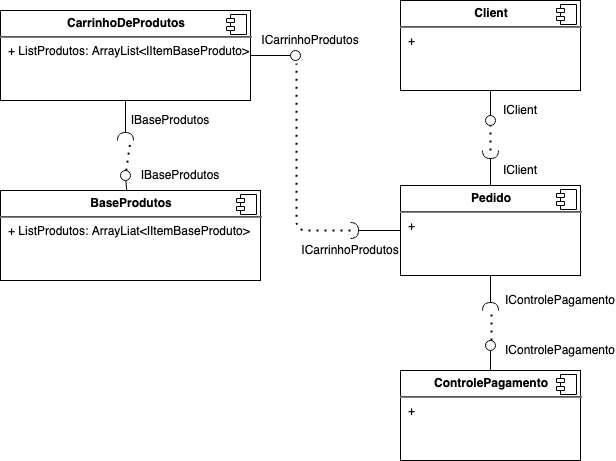

The diagram above was exported from draw.io. Its source (the exported page's mxGraphModel, read from the mxfile embedded in the PNG):
<mxGraphModel dx="1773" dy="505" grid="1" gridSize="10" guides="1" tooltips="1" connect="1" arrows="1" fold="1" page="1" pageScale="1" pageWidth="827" pageHeight="1169" math="0" shadow="0">
  <root>
    <mxCell id="0" />
    <mxCell id="1" parent="0" />
    <mxCell id="2" value="&lt;p style=&quot;margin: 0px ; margin-top: 6px ; text-align: center&quot;&gt;&lt;b&gt;CarrinhoDeProdutos&lt;/b&gt;&lt;/p&gt;&lt;hr&gt;&lt;p style=&quot;margin: 0px ; margin-left: 8px&quot;&gt;+ ListProdutos: ArrayList&amp;lt;IItemBaseProduto&amp;gt;&lt;/p&gt;" style="align=left;overflow=fill;html=1;dropTarget=0;" vertex="1" parent="1">
      <mxGeometry x="70" y="170" width="250" height="90" as="geometry" />
    </mxCell>
    <mxCell id="3" value="" style="shape=component;jettyWidth=8;jettyHeight=4;" vertex="1" parent="2">
      <mxGeometry x="1" width="20" height="20" relative="1" as="geometry">
        <mxPoint x="-24" y="4" as="offset" />
      </mxGeometry>
    </mxCell>
    <mxCell id="4" value="" style="rounded=0;orthogonalLoop=1;jettySize=auto;html=1;endArrow=none;endFill=0;" edge="1" target="2" parent="1">
      <mxGeometry relative="1" as="geometry">
        <mxPoint x="360" y="215" as="sourcePoint" />
        <mxPoint x="249" y="215" as="targetPoint" />
      </mxGeometry>
    </mxCell>
    <mxCell id="5" value="" style="rounded=0;orthogonalLoop=1;jettySize=auto;html=1;endArrow=halfCircle;endFill=0;endSize=6;strokeWidth=1;" edge="1" source="2" parent="1">
      <mxGeometry relative="1" as="geometry">
        <mxPoint x="430" y="265" as="sourcePoint" />
        <mxPoint x="195" y="300" as="targetPoint" />
      </mxGeometry>
    </mxCell>
    <mxCell id="6" value="" style="ellipse;whiteSpace=wrap;html=1;fontFamily=Helvetica;fontSize=12;fontColor=#000000;align=center;strokeColor=#000000;fillColor=#ffffff;points=[];aspect=fixed;resizable=0;" vertex="1" parent="1">
      <mxGeometry x="360" y="210" width="10" height="10" as="geometry" />
    </mxCell>
    <mxCell id="7" value="ICarrinhoProdutos" style="text;html=1;strokeColor=none;fillColor=none;align=center;verticalAlign=middle;whiteSpace=wrap;rounded=0;" vertex="1" parent="1">
      <mxGeometry x="360" y="190" width="40" height="20" as="geometry" />
    </mxCell>
    <mxCell id="8" value="&lt;p style=&quot;margin: 0px ; margin-top: 6px ; text-align: center&quot;&gt;&lt;b&gt;BaseProdutos&lt;/b&gt;&lt;/p&gt;&lt;hr&gt;&lt;p style=&quot;margin: 0px ; margin-left: 8px&quot;&gt;+ ListProdutos: ArrayLiat&amp;lt;IItemBaseProduto&amp;gt;&lt;/p&gt;&lt;p style=&quot;margin: 0px ; margin-left: 8px&quot;&gt;&lt;br&gt;&lt;/p&gt;" style="align=left;overflow=fill;html=1;dropTarget=0;" vertex="1" parent="1">
      <mxGeometry x="70" y="350" width="260" height="90" as="geometry" />
    </mxCell>
    <mxCell id="9" value="" style="shape=component;jettyWidth=8;jettyHeight=4;" vertex="1" parent="8">
      <mxGeometry x="1" width="20" height="20" relative="1" as="geometry">
        <mxPoint x="-24" y="4" as="offset" />
      </mxGeometry>
    </mxCell>
    <mxCell id="10" value="" style="rounded=0;orthogonalLoop=1;jettySize=auto;html=1;endArrow=none;endFill=0;" edge="1" source="11" target="8" parent="1">
      <mxGeometry relative="1" as="geometry">
        <mxPoint x="240" y="330" as="sourcePoint" />
        <mxPoint x="330" y="225" as="targetPoint" />
      </mxGeometry>
    </mxCell>
    <mxCell id="11" value="" style="ellipse;whiteSpace=wrap;html=1;fontFamily=Helvetica;fontSize=12;fontColor=#000000;align=center;strokeColor=#000000;fillColor=#ffffff;points=[];aspect=fixed;resizable=0;" vertex="1" parent="1">
      <mxGeometry x="190" y="330" width="10" height="10" as="geometry" />
    </mxCell>
    <mxCell id="12" value="IBaseProdutos" style="text;html=1;strokeColor=none;fillColor=none;align=center;verticalAlign=middle;whiteSpace=wrap;rounded=0;" vertex="1" parent="1">
      <mxGeometry x="230" y="325" width="40" height="20" as="geometry" />
    </mxCell>
    <mxCell id="13" value="IBaseProdutos" style="text;html=1;strokeColor=none;fillColor=none;align=center;verticalAlign=middle;whiteSpace=wrap;rounded=0;" vertex="1" parent="1">
      <mxGeometry x="220" y="270" width="40" height="20" as="geometry" />
    </mxCell>
    <mxCell id="14" value="" style="endArrow=none;dashed=1;html=1;dashPattern=1 3;strokeWidth=2;" edge="1" source="11" parent="1">
      <mxGeometry width="50" height="50" relative="1" as="geometry">
        <mxPoint x="380" y="290" as="sourcePoint" />
        <mxPoint x="200" y="300" as="targetPoint" />
      </mxGeometry>
    </mxCell>
    <mxCell id="15" value="&lt;p style=&quot;margin: 0px ; margin-top: 6px ; text-align: center&quot;&gt;&lt;b&gt;Client&lt;/b&gt;&lt;/p&gt;&lt;hr&gt;&lt;p style=&quot;margin: 0px ; margin-left: 8px&quot;&gt;+ &lt;br&gt;&lt;/p&gt;" style="align=left;overflow=fill;html=1;dropTarget=0;" vertex="1" parent="1">
      <mxGeometry x="470" y="160" width="180" height="90" as="geometry" />
    </mxCell>
    <mxCell id="16" value="" style="shape=component;jettyWidth=8;jettyHeight=4;" vertex="1" parent="15">
      <mxGeometry x="1" width="20" height="20" relative="1" as="geometry">
        <mxPoint x="-24" y="4" as="offset" />
      </mxGeometry>
    </mxCell>
    <mxCell id="17" value="&lt;p style=&quot;margin: 0px ; margin-top: 6px ; text-align: center&quot;&gt;&lt;b&gt;Pedido&lt;/b&gt;&lt;/p&gt;&lt;hr&gt;&lt;p style=&quot;margin: 0px ; margin-left: 8px&quot;&gt;+ &lt;br&gt;&lt;/p&gt;" style="align=left;overflow=fill;html=1;dropTarget=0;" vertex="1" parent="1">
      <mxGeometry x="470" y="345" width="180" height="90" as="geometry" />
    </mxCell>
    <mxCell id="18" value="" style="shape=component;jettyWidth=8;jettyHeight=4;" vertex="1" parent="17">
      <mxGeometry x="1" width="20" height="20" relative="1" as="geometry">
        <mxPoint x="-24" y="4" as="offset" />
      </mxGeometry>
    </mxCell>
    <mxCell id="19" value="&lt;p style=&quot;margin: 0px ; margin-top: 6px ; text-align: center&quot;&gt;&lt;b&gt;ControlePagamento&lt;/b&gt;&lt;/p&gt;&lt;hr&gt;&lt;p style=&quot;margin: 0px ; margin-left: 8px&quot;&gt;+ &lt;br&gt;&lt;/p&gt;" style="align=left;overflow=fill;html=1;dropTarget=0;" vertex="1" parent="1">
      <mxGeometry x="470" y="530" width="180" height="90" as="geometry" />
    </mxCell>
    <mxCell id="20" value="" style="shape=component;jettyWidth=8;jettyHeight=4;" vertex="1" parent="19">
      <mxGeometry x="1" width="20" height="20" relative="1" as="geometry">
        <mxPoint x="-24" y="4" as="offset" />
      </mxGeometry>
    </mxCell>
    <mxCell id="21" value="" style="rounded=0;orthogonalLoop=1;jettySize=auto;html=1;endArrow=halfCircle;endFill=0;endSize=6;strokeWidth=1;" edge="1" source="17" parent="1">
      <mxGeometry relative="1" as="geometry">
        <mxPoint x="205" y="270" as="sourcePoint" />
        <mxPoint x="420" y="390" as="targetPoint" />
      </mxGeometry>
    </mxCell>
    <mxCell id="22" value="ICarrinhoProdutos" style="text;html=1;strokeColor=none;fillColor=none;align=center;verticalAlign=middle;whiteSpace=wrap;rounded=0;" vertex="1" parent="1">
      <mxGeometry x="400" y="400" width="40" height="20" as="geometry" />
    </mxCell>
    <mxCell id="23" value="" style="endArrow=none;dashed=1;html=1;dashPattern=1 3;strokeWidth=2;entryX=0.6;entryY=1.3;entryDx=0;entryDy=0;entryPerimeter=0;edgeStyle=orthogonalEdgeStyle;" edge="1" target="6" parent="1">
      <mxGeometry width="50" height="50" relative="1" as="geometry">
        <mxPoint x="420" y="390" as="sourcePoint" />
        <mxPoint x="210" y="310" as="targetPoint" />
      </mxGeometry>
    </mxCell>
    <mxCell id="24" value="" style="rounded=0;orthogonalLoop=1;jettySize=auto;html=1;endArrow=none;endFill=0;" edge="1" target="15" parent="1">
      <mxGeometry relative="1" as="geometry">
        <mxPoint x="560" y="280" as="sourcePoint" />
        <mxPoint x="330" y="225" as="targetPoint" />
      </mxGeometry>
    </mxCell>
    <mxCell id="25" value="" style="ellipse;whiteSpace=wrap;html=1;fontFamily=Helvetica;fontSize=12;fontColor=#000000;align=center;strokeColor=#000000;fillColor=#ffffff;points=[];aspect=fixed;resizable=0;" vertex="1" parent="1">
      <mxGeometry x="555" y="275" width="10" height="10" as="geometry" />
    </mxCell>
    <mxCell id="26" value="IClient" style="text;html=1;strokeColor=none;fillColor=none;align=center;verticalAlign=middle;whiteSpace=wrap;rounded=0;" vertex="1" parent="1">
      <mxGeometry x="570" y="260" width="40" height="20" as="geometry" />
    </mxCell>
    <mxCell id="27" value="" style="rounded=0;orthogonalLoop=1;jettySize=auto;html=1;endArrow=halfCircle;endFill=0;endSize=6;strokeWidth=1;" edge="1" source="17" parent="1">
      <mxGeometry relative="1" as="geometry">
        <mxPoint x="480" y="400" as="sourcePoint" />
        <mxPoint x="560" y="310" as="targetPoint" />
      </mxGeometry>
    </mxCell>
    <mxCell id="28" value="IClient" style="text;html=1;strokeColor=none;fillColor=none;align=center;verticalAlign=middle;whiteSpace=wrap;rounded=0;" vertex="1" parent="1">
      <mxGeometry x="570" y="320" width="40" height="20" as="geometry" />
    </mxCell>
    <mxCell id="29" value="" style="rounded=0;orthogonalLoop=1;jettySize=auto;html=1;endArrow=none;endFill=0;" edge="1" source="30" target="19" parent="1">
      <mxGeometry relative="1" as="geometry">
        <mxPoint x="560" y="500" as="sourcePoint" />
        <mxPoint x="330" y="225" as="targetPoint" />
      </mxGeometry>
    </mxCell>
    <mxCell id="30" value="" style="ellipse;whiteSpace=wrap;html=1;fontFamily=Helvetica;fontSize=12;fontColor=#000000;align=center;strokeColor=#000000;fillColor=#ffffff;points=[];aspect=fixed;resizable=0;" vertex="1" parent="1">
      <mxGeometry x="555" y="500" width="10" height="10" as="geometry" />
    </mxCell>
    <mxCell id="31" value="" style="rounded=0;orthogonalLoop=1;jettySize=auto;html=1;endArrow=none;endFill=0;" edge="1" target="30" parent="1">
      <mxGeometry relative="1" as="geometry">
        <mxPoint x="560" y="500" as="sourcePoint" />
        <mxPoint x="560" y="530" as="targetPoint" />
      </mxGeometry>
    </mxCell>
    <mxCell id="32" value="IControlePagamento" style="text;html=1;strokeColor=none;fillColor=none;align=center;verticalAlign=middle;whiteSpace=wrap;rounded=0;" vertex="1" parent="1">
      <mxGeometry x="610" y="500" width="40" height="20" as="geometry" />
    </mxCell>
    <mxCell id="33" value="" style="rounded=0;orthogonalLoop=1;jettySize=auto;html=1;endArrow=halfCircle;endFill=0;endSize=6;strokeWidth=1;" edge="1" source="17" parent="1">
      <mxGeometry relative="1" as="geometry">
        <mxPoint x="570" y="355" as="sourcePoint" />
        <mxPoint x="560" y="470" as="targetPoint" />
      </mxGeometry>
    </mxCell>
    <mxCell id="34" value="IControlePagamento" style="text;html=1;strokeColor=none;fillColor=none;align=center;verticalAlign=middle;whiteSpace=wrap;rounded=0;" vertex="1" parent="1">
      <mxGeometry x="610" y="450" width="40" height="20" as="geometry" />
    </mxCell>
    <mxCell id="35" value="" style="endArrow=none;dashed=1;html=1;dashPattern=1 3;strokeWidth=2;edgeStyle=orthogonalEdgeStyle;" edge="1" target="25" parent="1">
      <mxGeometry width="50" height="50" relative="1" as="geometry">
        <mxPoint x="560" y="310" as="sourcePoint" />
        <mxPoint x="376" y="233" as="targetPoint" />
      </mxGeometry>
    </mxCell>
    <mxCell id="36" value="" style="endArrow=none;dashed=1;html=1;dashPattern=1 3;strokeWidth=2;edgeStyle=orthogonalEdgeStyle;exitX=0.6;exitY=0;exitDx=0;exitDy=0;exitPerimeter=0;" edge="1" source="30" parent="1">
      <mxGeometry width="50" height="50" relative="1" as="geometry">
        <mxPoint x="570" y="320" as="sourcePoint" />
        <mxPoint x="561" y="470" as="targetPoint" />
      </mxGeometry>
    </mxCell>
  </root>
</mxGraphModel>